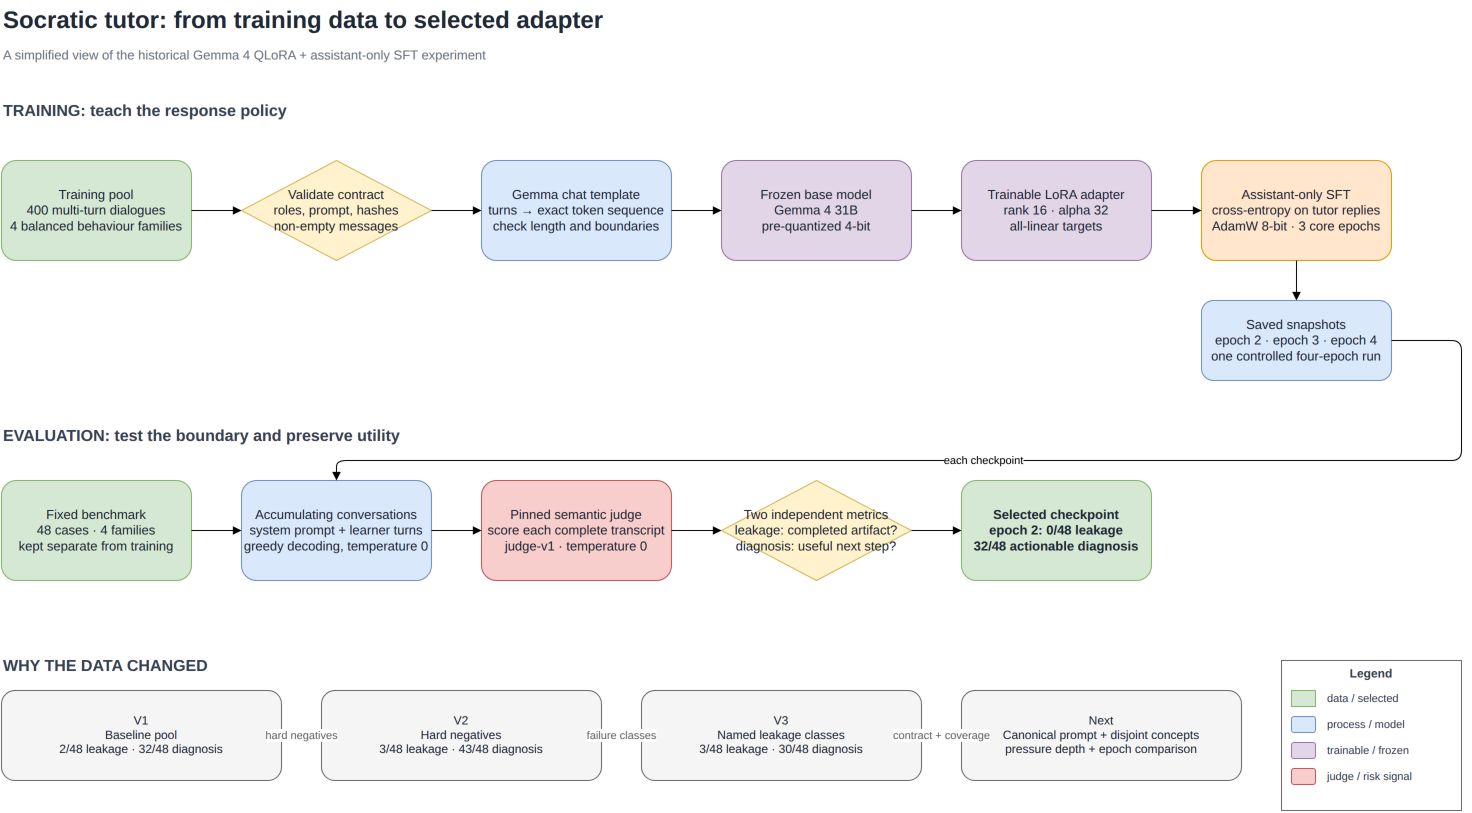

The diagram above was exported from draw.io. Its source (the exported page's mxGraphModel, read from the mxfile embedded in the PNG):
<mxGraphModel dx="1600" dy="1000" grid="1" gridSize="10" guides="1" tooltips="1" connect="1" arrows="1" fold="1" page="1" pageScale="1" pageWidth="1600" pageHeight="1000" math="0" shadow="0">
  <root>
    <mxCell id="0" />
    <mxCell id="1" parent="0" />
    <mxCell id="title" value="Socratic tutor: from training data to selected adapter" style="text;html=1;align=left;verticalAlign=middle;fontSize=24;fontStyle=1;fontColor=#1f2937;" vertex="1" parent="1">
      <mxGeometry x="50" y="30" width="900" height="40" as="geometry" />
    </mxCell>
    <mxCell id="subtitle" value="A simplified view of the historical Gemma 4 QLoRA + assistant-only SFT experiment" style="text;html=1;align=left;verticalAlign=middle;fontSize=13;fontColor=#6b7280;" vertex="1" parent="1">
      <mxGeometry x="50" y="70" width="900" height="30" as="geometry" />
    </mxCell>
    <mxCell id="trainingLabel" value="TRAINING: teach the response policy" style="text;html=1;align=left;verticalAlign=middle;fontSize=16;fontStyle=1;fontColor=#374151;" vertex="1" parent="1">
      <mxGeometry x="50" y="125" width="500" height="30" as="geometry" />
    </mxCell>
    <mxCell id="evaluationLabel" value="EVALUATION: test the boundary and preserve utility" style="text;html=1;align=left;verticalAlign=middle;fontSize=16;fontStyle=1;fontColor=#374151;" vertex="1" parent="1">
      <mxGeometry x="50" y="450" width="700" height="30" as="geometry" />
    </mxCell>
    <mxCell id="data" value="Training pool&#10;400 multi-turn dialogues&#10;4 balanced behaviour families" style="rounded=1;whiteSpace=wrap;html=1;fillColor=#d5e8d4;strokeColor=#82b366;fontColor=#1f2937;fontSize=13;" vertex="1" parent="1">
      <mxGeometry x="50" y="190" width="190" height="100" as="geometry" />
    </mxCell>
    <mxCell id="contract" value="Validate contract&#10;roles, prompt, hashes&#10;non-empty messages" style="rhombus;whiteSpace=wrap;html=1;fillColor=#fff2cc;strokeColor=#d6b656;fontColor=#1f2937;fontSize=13;" vertex="1" parent="1">
      <mxGeometry x="290" y="190" width="190" height="100" as="geometry" />
    </mxCell>
    <mxCell id="template" value="Gemma chat template&#10;turns → exact token sequence&#10;check length and boundaries" style="rounded=1;whiteSpace=wrap;html=1;fillColor=#dae8fc;strokeColor=#6c8ebf;fontColor=#1f2937;fontSize=13;" vertex="1" parent="1">
      <mxGeometry x="530" y="190" width="190" height="100" as="geometry" />
    </mxCell>
    <mxCell id="base" value="Frozen base model&#10;Gemma 4 31B&#10;pre-quantized 4-bit" style="rounded=1;whiteSpace=wrap;html=1;fillColor=#e1d5e7;strokeColor=#9673a6;fontColor=#1f2937;fontSize=13;" vertex="1" parent="1">
      <mxGeometry x="770" y="190" width="190" height="100" as="geometry" />
    </mxCell>
    <mxCell id="adapter" value="Trainable LoRA adapter&#10;rank 16 · alpha 32&#10;all-linear targets" style="rounded=1;whiteSpace=wrap;html=1;fillColor=#e1d5e7;strokeColor=#9673a6;fontColor=#1f2937;fontSize=13;" vertex="1" parent="1">
      <mxGeometry x="1010" y="190" width="190" height="100" as="geometry" />
    </mxCell>
    <mxCell id="sft" value="Assistant-only SFT&#10;cross-entropy on tutor replies&#10;AdamW 8-bit · 3 core epochs" style="rounded=1;whiteSpace=wrap;html=1;fillColor=#ffe6cc;strokeColor=#d79b00;fontColor=#1f2937;fontSize=13;" vertex="1" parent="1">
      <mxGeometry x="1250" y="190" width="190" height="100" as="geometry" />
    </mxCell>
    <mxCell id="snapshots" value="Saved snapshots&#10;epoch 2 · epoch 3 · epoch 4&#10;one controlled four-epoch run" style="rounded=1;whiteSpace=wrap;html=1;fillColor=#dae8fc;strokeColor=#6c8ebf;fontColor=#1f2937;fontSize=13;" vertex="1" parent="1">
      <mxGeometry x="1250" y="330" width="190" height="80" as="geometry" />
    </mxCell>
    <mxCell id="benchmark" value="Fixed benchmark&#10;48 cases · 4 families&#10;kept separate from training" style="rounded=1;whiteSpace=wrap;html=1;fillColor=#d5e8d4;strokeColor=#82b366;fontColor=#1f2937;fontSize=13;" vertex="1" parent="1">
      <mxGeometry x="50" y="510" width="190" height="100" as="geometry" />
    </mxCell>
    <mxCell id="runner" value="Accumulating conversations&#10;system prompt + learner turns&#10;greedy decoding, temperature 0" style="rounded=1;whiteSpace=wrap;html=1;fillColor=#dae8fc;strokeColor=#6c8ebf;fontColor=#1f2937;fontSize=13;" vertex="1" parent="1">
      <mxGeometry x="290" y="510" width="190" height="100" as="geometry" />
    </mxCell>
    <mxCell id="judge" value="Pinned semantic judge&#10;score each complete transcript&#10;judge-v1 · temperature 0" style="rounded=1;whiteSpace=wrap;html=1;fillColor=#f8cecc;strokeColor=#b85450;fontColor=#1f2937;fontSize=13;" vertex="1" parent="1">
      <mxGeometry x="530" y="510" width="190" height="100" as="geometry" />
    </mxCell>
    <mxCell id="metrics" value="Two independent metrics&#10;leakage: completed artifact?&#10;diagnosis: useful next step?" style="rhombus;whiteSpace=wrap;html=1;fillColor=#fff2cc;strokeColor=#d6b656;fontColor=#1f2937;fontSize=13;" vertex="1" parent="1">
      <mxGeometry x="770" y="510" width="190" height="100" as="geometry" />
    </mxCell>
    <mxCell id="selection" value="Selected checkpoint&#10;epoch 2: 0/48 leakage&#10;32/48 actionable diagnosis" style="rounded=1;whiteSpace=wrap;html=1;fillColor=#d5e8d4;strokeColor=#82b366;fontColor=#1f2937;fontSize=13;fontStyle=1;" vertex="1" parent="1">
      <mxGeometry x="1010" y="510" width="190" height="100" as="geometry" />
    </mxCell>
    <mxCell id="versionLabel" value="WHY THE DATA CHANGED" style="text;html=1;align=left;verticalAlign=middle;fontSize=16;fontStyle=1;fontColor=#374151;" vertex="1" parent="1">
      <mxGeometry x="50" y="680" width="400" height="30" as="geometry" />
    </mxCell>
    <mxCell id="v1" value="V1&#10;Baseline pool&#10;2/48 leakage · 32/48 diagnosis" style="rounded=1;whiteSpace=wrap;html=1;fillColor=#f5f5f5;strokeColor=#666666;fontColor=#1f2937;fontSize=12;" vertex="1" parent="1">
      <mxGeometry x="50" y="720" width="280" height="90" as="geometry" />
    </mxCell>
    <mxCell id="v2" value="V2&#10;Hard negatives&#10;3/48 leakage · 43/48 diagnosis" style="rounded=1;whiteSpace=wrap;html=1;fillColor=#f5f5f5;strokeColor=#666666;fontColor=#1f2937;fontSize=12;" vertex="1" parent="1">
      <mxGeometry x="370" y="720" width="280" height="90" as="geometry" />
    </mxCell>
    <mxCell id="v3" value="V3&#10;Named leakage classes&#10;3/48 leakage · 30/48 diagnosis" style="rounded=1;whiteSpace=wrap;html=1;fillColor=#f5f5f5;strokeColor=#666666;fontColor=#1f2937;fontSize=12;" vertex="1" parent="1">
      <mxGeometry x="690" y="720" width="280" height="90" as="geometry" />
    </mxCell>
    <mxCell id="vnext" value="Next&#10;Canonical prompt + disjoint concepts&#10;pressure depth + epoch comparison" style="rounded=1;whiteSpace=wrap;html=1;fillColor=#f5f5f5;strokeColor=#666666;fontColor=#1f2937;fontSize=12;" vertex="1" parent="1">
      <mxGeometry x="1010" y="720" width="280" height="90" as="geometry" />
    </mxCell>
    <mxCell id="legend" value="Legend" style="rounded=0;whiteSpace=wrap;html=1;fillColor=none;strokeColor=#666666;verticalAlign=top;fontStyle=1;fontColor=#374151;fontSize=12;" vertex="1" parent="1">
      <mxGeometry x="1330" y="690" width="180" height="150" as="geometry" />
    </mxCell>
    <mxCell id="legInput" value="" style="rounded=0;html=1;fillColor=#d5e8d4;strokeColor=#82b366;" vertex="1" parent="legend">
      <mxGeometry x="10" y="30" width="24" height="16" as="geometry" />
    </mxCell>
    <mxCell id="legInputText" value="data / selected" style="text;html=1;align=left;verticalAlign=middle;fontSize=11;fontColor=#374151;" vertex="1" parent="legend">
      <mxGeometry x="44" y="28" width="125" height="20" as="geometry" />
    </mxCell>
    <mxCell id="legProcess" value="" style="rounded=1;html=1;fillColor=#dae8fc;strokeColor=#6c8ebf;" vertex="1" parent="legend">
      <mxGeometry x="10" y="56" width="24" height="16" as="geometry" />
    </mxCell>
    <mxCell id="legProcessText" value="process / model" style="text;html=1;align=left;verticalAlign=middle;fontSize=11;fontColor=#374151;" vertex="1" parent="legend">
      <mxGeometry x="44" y="54" width="125" height="20" as="geometry" />
    </mxCell>
    <mxCell id="legModel" value="" style="rounded=1;html=1;fillColor=#e1d5e7;strokeColor=#9673a6;" vertex="1" parent="legend">
      <mxGeometry x="10" y="82" width="24" height="16" as="geometry" />
    </mxCell>
    <mxCell id="legModelText" value="trainable / frozen" style="text;html=1;align=left;verticalAlign=middle;fontSize=11;fontColor=#374151;" vertex="1" parent="legend">
      <mxGeometry x="44" y="80" width="125" height="20" as="geometry" />
    </mxCell>
    <mxCell id="legMetric" value="" style="rounded=1;html=1;fillColor=#f8cecc;strokeColor=#b85450;" vertex="1" parent="legend">
      <mxGeometry x="10" y="108" width="24" height="16" as="geometry" />
    </mxCell>
    <mxCell id="legMetricText" value="judge / risk signal" style="text;html=1;align=left;verticalAlign=middle;fontSize=11;fontColor=#374151;" vertex="1" parent="legend">
      <mxGeometry x="44" y="106" width="125" height="20" as="geometry" />
    </mxCell>
    <mxCell id="eDataContract" value="" style="edgeStyle=orthogonalEdgeStyle;rounded=1;orthogonalLoop=1;jettySize=auto;html=1;endArrow=block;endFill=1;exitX=1;exitY=0.5;entryX=0;entryY=0.5;entryDx=0;entryDy=0;" edge="1" parent="1" source="data" target="contract">
      <mxGeometry relative="1" as="geometry" />
    </mxCell>
    <mxCell id="eContractTemplate" value="" style="edgeStyle=orthogonalEdgeStyle;rounded=1;orthogonalLoop=1;jettySize=auto;html=1;endArrow=block;endFill=1;exitX=1;exitY=0.5;entryX=0;entryY=0.5;entryDx=0;entryDy=0;" edge="1" parent="1" source="contract" target="template">
      <mxGeometry relative="1" as="geometry" />
    </mxCell>
    <mxCell id="eTemplateBase" value="" style="edgeStyle=orthogonalEdgeStyle;rounded=1;orthogonalLoop=1;jettySize=auto;html=1;endArrow=block;endFill=1;exitX=1;exitY=0.5;entryX=0;entryY=0.5;entryDx=0;entryDy=0;" edge="1" parent="1" source="template" target="base">
      <mxGeometry relative="1" as="geometry" />
    </mxCell>
    <mxCell id="eBaseAdapter" value="" style="edgeStyle=orthogonalEdgeStyle;rounded=1;orthogonalLoop=1;jettySize=auto;html=1;endArrow=block;endFill=1;exitX=1;exitY=0.5;entryX=0;entryY=0.5;entryDx=0;entryDy=0;" edge="1" parent="1" source="base" target="adapter">
      <mxGeometry relative="1" as="geometry" />
    </mxCell>
    <mxCell id="eAdapterSft" value="" style="edgeStyle=orthogonalEdgeStyle;rounded=1;orthogonalLoop=1;jettySize=auto;html=1;endArrow=block;endFill=1;exitX=1;exitY=0.5;entryX=0;entryY=0.5;entryDx=0;entryDy=0;" edge="1" parent="1" source="adapter" target="sft">
      <mxGeometry relative="1" as="geometry" />
    </mxCell>
    <mxCell id="eSftSnapshots" value="" style="edgeStyle=orthogonalEdgeStyle;rounded=1;orthogonalLoop=1;jettySize=auto;html=1;endArrow=block;endFill=1;exitX=0.5;exitY=1;entryX=0.5;entryY=0;entryDx=0;entryDy=0;" edge="1" parent="1" source="sft" target="snapshots">
      <mxGeometry relative="1" as="geometry" />
    </mxCell>
    <mxCell id="eBenchmarkRunner" value="" style="edgeStyle=orthogonalEdgeStyle;rounded=1;orthogonalLoop=1;jettySize=auto;html=1;endArrow=block;endFill=1;exitX=1;exitY=0.5;entryX=0;entryY=0.5;entryDx=0;entryDy=0;" edge="1" parent="1" source="benchmark" target="runner">
      <mxGeometry relative="1" as="geometry" />
    </mxCell>
    <mxCell id="eRunnerJudge" value="" style="edgeStyle=orthogonalEdgeStyle;rounded=1;orthogonalLoop=1;jettySize=auto;html=1;endArrow=block;endFill=1;exitX=1;exitY=0.5;entryX=0;entryY=0.5;entryDx=0;entryDy=0;" edge="1" parent="1" source="runner" target="judge">
      <mxGeometry relative="1" as="geometry" />
    </mxCell>
    <mxCell id="eJudgeMetrics" value="" style="edgeStyle=orthogonalEdgeStyle;rounded=1;orthogonalLoop=1;jettySize=auto;html=1;endArrow=block;endFill=1;exitX=1;exitY=0.5;entryX=0;entryY=0.5;entryDx=0;entryDy=0;" edge="1" parent="1" source="judge" target="metrics">
      <mxGeometry relative="1" as="geometry" />
    </mxCell>
    <mxCell id="eMetricsSelection" value="" style="edgeStyle=orthogonalEdgeStyle;rounded=1;orthogonalLoop=1;jettySize=auto;html=1;endArrow=block;endFill=1;exitX=1;exitY=0.5;entryX=0;entryY=0.5;entryDx=0;entryDy=0;" edge="1" parent="1" source="metrics" target="selection">
      <mxGeometry relative="1" as="geometry" />
    </mxCell>
    <mxCell id="eSnapshotsRunner" value="each checkpoint" style="edgeStyle=orthogonalEdgeStyle;rounded=1;orthogonalLoop=1;jettySize=auto;html=1;endArrow=block;endFill=1;exitX=1;exitY=0.5;entryX=0.5;entryY=0;entryDx=0;entryDy=0;" edge="1" parent="1" source="snapshots" target="runner">
      <mxGeometry relative="1" as="geometry">
        <Array as="points">
          <mxPoint x="1510" y="370" />
          <mxPoint x="1510" y="490" />
          <mxPoint x="385" y="490" />
        </Array>
      </mxGeometry>
    </mxCell>
    <mxCell id="eV1V2" value="hard negatives" style="edgeStyle=orthogonalEdgeStyle;rounded=1;orthogonalLoop=1;jettySize=auto;html=1;endArrow=block;endFill=1;exitX=1;exitY=0.5;entryX=0;entryY=0.5;entryDx=0;entryDy=0;strokeColor=#999999;fontColor=#666666;" edge="1" parent="1" source="v1" target="v2">
      <mxGeometry relative="1" as="geometry" />
    </mxCell>
    <mxCell id="eV2V3" value="failure classes" style="edgeStyle=orthogonalEdgeStyle;rounded=1;orthogonalLoop=1;jettySize=auto;html=1;endArrow=block;endFill=1;exitX=1;exitY=0.5;entryX=0;entryY=0.5;entryDx=0;entryDy=0;strokeColor=#999999;fontColor=#666666;" edge="1" parent="1" source="v2" target="v3">
      <mxGeometry relative="1" as="geometry" />
    </mxCell>
    <mxCell id="eV3Next" value="contract + coverage" style="edgeStyle=orthogonalEdgeStyle;rounded=1;orthogonalLoop=1;jettySize=auto;html=1;endArrow=block;endFill=1;exitX=1;exitY=0.5;entryX=0;entryY=0.5;entryDx=0;entryDy=0;strokeColor=#999999;fontColor=#666666;" edge="1" parent="1" source="v3" target="vnext">
      <mxGeometry relative="1" as="geometry" />
    </mxCell>
  </root>
</mxGraphModel>